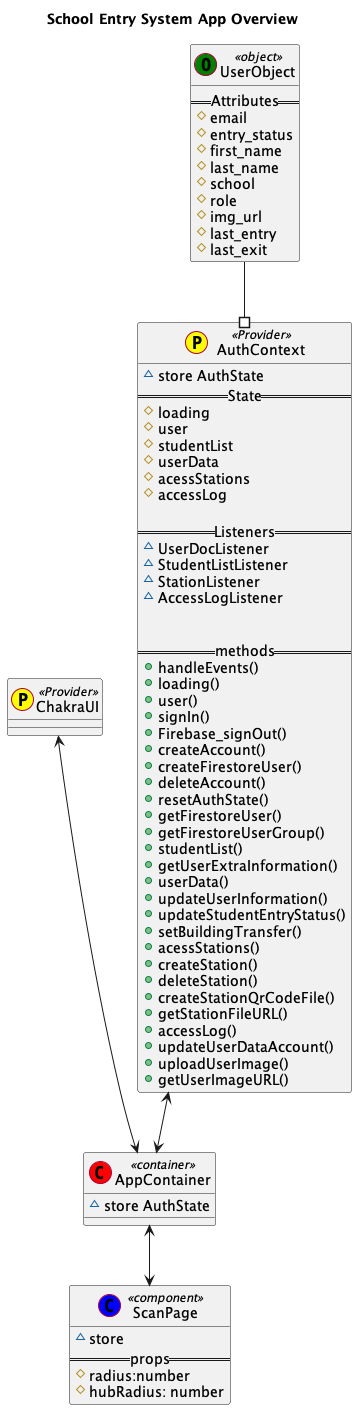

The diagram above was rendered by PlantUML. Its source (embedded in the PNG):
@startuml
title School Entry System App Overview

class AuthContext << (P,yellow) Provider>> {
    ~store AuthState
    ==State==
     #loading
     #user
     #studentList
     #userData
     #acessStations
     #accessLog

    ==Listeners==
     ~UserDocListener
     ~StudentListListener
     ~StationListener
     ~AccessLogListener


    ==methods==
    +handleEvents()
    +loading()
    +user()
    +signIn()
    +Firebase_signOut()
    +createAccount()
    +createFirestoreUser()
    +deleteAccount()
    +resetAuthState()
    +getFirestoreUser()
    +getFirestoreUserGroup()
    +studentList()
    +getUserExtraInformation()
    +userData()
    +updateUserInformation()
    +updateStudentEntryStatus()
    +setBuildingTransfer()
    +acessStations()
    +createStation()
    +deleteStation()
    +createStationQrCodeFile()
    +getStationFileURL()
    +accessLog()
    +updateUserDataAccount()
    +uploadUserImage()
    +getUserImageURL()
}

class ChakraUI << (P, yellow) Provider >> {

}

class AppContainer << (C,red) container>> {
    ~store AuthState
}

class UserObject << (O,green) object>> {
    ==Attributes==
    #email
    #entry_status
    #first_name
    #last_name
    #school
    #role
    #img_url
    #last_entry
    #last_exit
}




class ScanPage << (C,blue) component>> {
    ~store
    ==props==
    # radius:number
    # hubRadius: number
}


AuthContext <--> AppContainer
ChakraUI <--> AppContainer
UserObject --# AuthContext
AppContainer <--> ScanPage

@enduml